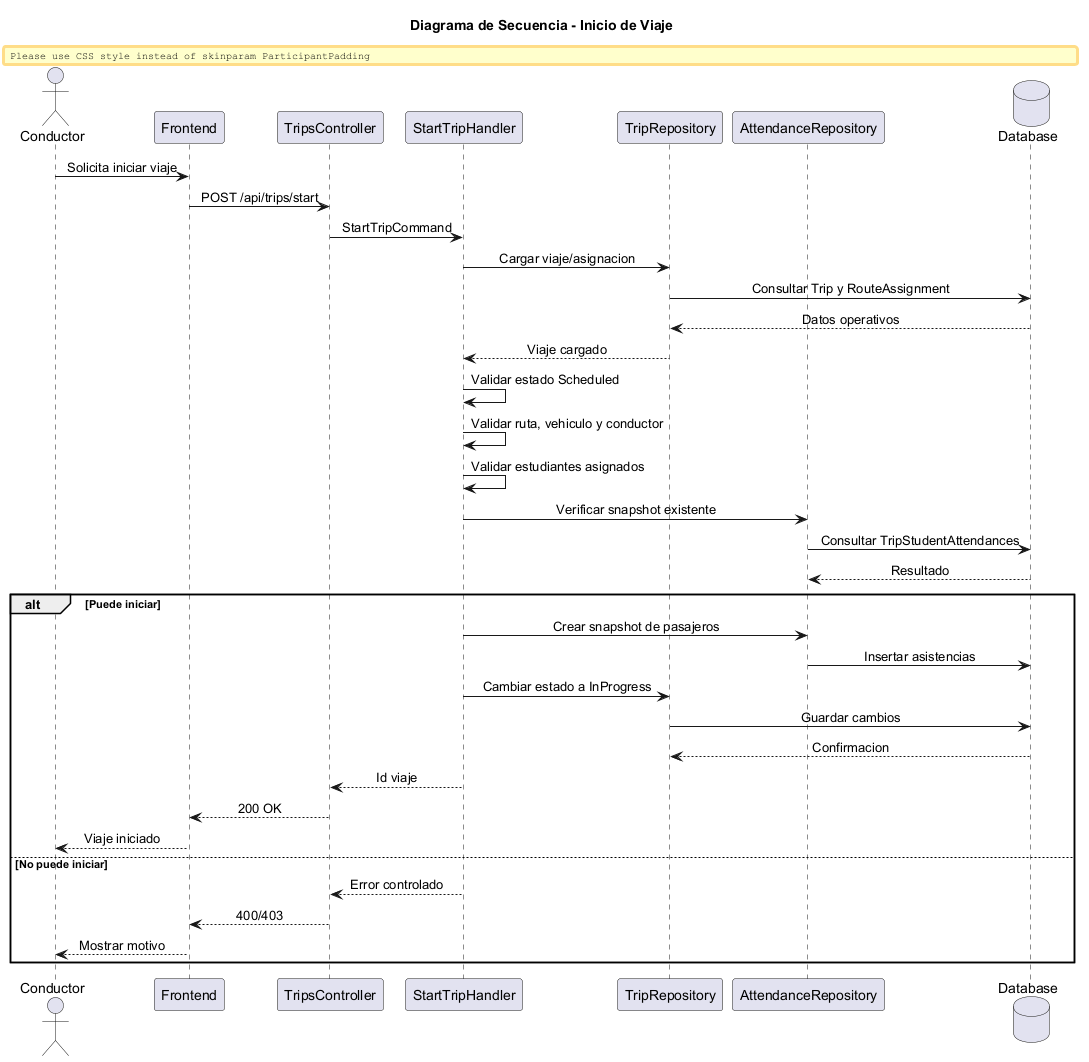

The diagram above was rendered by PlantUML. Its source (embedded in the PNG):
@startuml
title Diagrama de Secuencia - Inicio de Viaje
skinparam shadowing false
skinparam responseMessageBelowArrow true
skinparam sequenceMessageAlign center
skinparam ParticipantPadding 16

actor Conductor
participant Frontend
participant TripsController
participant StartTripHandler
participant TripRepository
participant AttendanceRepository
database Database

Conductor -> Frontend : Solicita iniciar viaje
Frontend -> TripsController : POST /api/trips/start
TripsController -> StartTripHandler : StartTripCommand
StartTripHandler -> TripRepository : Cargar viaje/asignacion
TripRepository -> Database : Consultar Trip y RouteAssignment
Database --> TripRepository : Datos operativos
TripRepository --> StartTripHandler : Viaje cargado
StartTripHandler -> StartTripHandler : Validar estado Scheduled
StartTripHandler -> StartTripHandler : Validar ruta, vehiculo y conductor
StartTripHandler -> StartTripHandler : Validar estudiantes asignados
StartTripHandler -> AttendanceRepository : Verificar snapshot existente
AttendanceRepository -> Database : Consultar TripStudentAttendances
Database --> AttendanceRepository : Resultado

alt Puede iniciar
    StartTripHandler -> AttendanceRepository : Crear snapshot de pasajeros
    AttendanceRepository -> Database : Insertar asistencias
    StartTripHandler -> TripRepository : Cambiar estado a InProgress
    TripRepository -> Database : Guardar cambios
    Database --> TripRepository : Confirmacion
    StartTripHandler --> TripsController : Id viaje
    TripsController --> Frontend : 200 OK
    Frontend --> Conductor : Viaje iniciado
else No puede iniciar
    StartTripHandler --> TripsController : Error controlado
    TripsController --> Frontend : 400/403
    Frontend --> Conductor : Mostrar motivo
end
@enduml